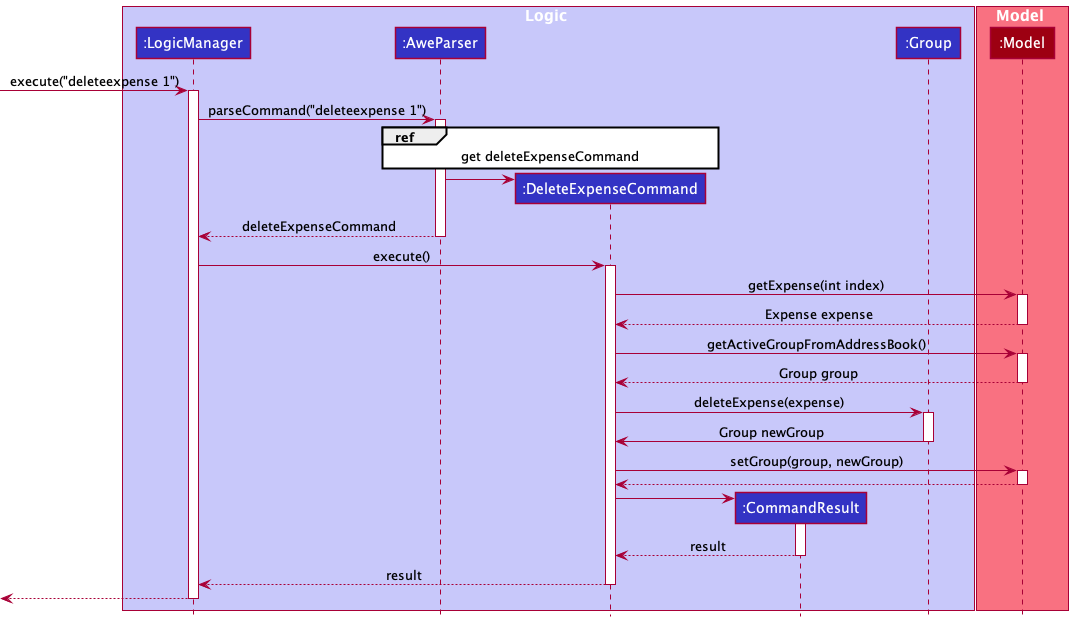

The diagram above was rendered by PlantUML. Its source (embedded in the PNG):
@startuml
!include style.puml

box Logic LOGIC_COLOR_T1
participant ":LogicManager" as LogicManager LOGIC_COLOR
participant ":AweParser" as AweParser LOGIC_COLOR
participant ":DeleteExpenseCommand" as DeleteExpenseCommand LOGIC_COLOR
participant ":CommandResult" as CommandResult LOGIC_COLOR
participant ":Group" as Group LOGIC_COLOR
end box

box Model MODEL_COLOR_T1
participant ":Model" as Model MODEL_COLOR
end box

[-> LogicManager : execute("deleteexpense 1")
activate LogicManager

LogicManager -> AweParser : parseCommand("deleteexpense 1")
activate AweParser

/'Clarify with tutor if there is a need to display DeleteExpenseCommandParser class within the ref'/
ref over AweParser, DeleteExpenseCommand:get deleteExpenseCommand
create DeleteExpenseCommand
AweParser -> DeleteExpenseCommand


AweParser --> LogicManager : deleteExpenseCommand
deactivate AweParser

LogicManager -> DeleteExpenseCommand : execute()
activate DeleteExpenseCommand

DeleteExpenseCommand -> Model : getExpense(int index)
activate Model
Model --> DeleteExpenseCommand : Expense expense
deactivate Model

DeleteExpenseCommand -> Model : getActiveGroupFromAddressBook()
activate Model
Model --> DeleteExpenseCommand : Group group
deactivate Model

DeleteExpenseCommand -> Group : deleteExpense(expense)
activate Group
Group -> DeleteExpenseCommand : Group newGroup
deactivate Group

DeleteExpenseCommand -> Model : setGroup(group, newGroup)
activate Model
Model --> DeleteExpenseCommand
deactivate Model

create CommandResult
DeleteExpenseCommand -> CommandResult
activate CommandResult

CommandResult --> DeleteExpenseCommand : result
deactivate CommandResult

DeleteExpenseCommand --> LogicManager : result
deactivate DeleteExpenseCommand

[<--LogicManager
deactivate LogicManager
@enduml